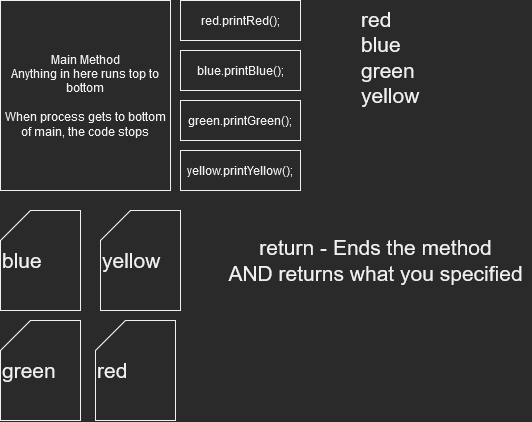

The diagram above was exported from draw.io. Its source (the exported page's mxGraphModel, read from the mxfile embedded in the PNG):
<mxGraphModel dx="981" dy="538" grid="1" gridSize="10" guides="1" tooltips="1" connect="1" arrows="1" fold="1" page="1" pageScale="1" pageWidth="827" pageHeight="1169" math="0" shadow="0">
  <root>
    <mxCell id="0" />
    <mxCell id="1" parent="0" />
    <mxCell id="yVIdeEwOlfnp425AhWn0-1" value="&lt;div&gt;Main Method&lt;/div&gt;&lt;div&gt;Anything in here runs top to bottom&lt;/div&gt;&lt;div&gt;&lt;br&gt;&lt;/div&gt;&lt;div&gt;When process gets to bottom of main, the code stops&lt;br&gt;&lt;/div&gt;" style="rounded=0;whiteSpace=wrap;html=1;" vertex="1" parent="1">
      <mxGeometry x="20" y="20" width="170" height="190" as="geometry" />
    </mxCell>
    <mxCell id="yVIdeEwOlfnp425AhWn0-2" value="red.printRed();" style="rounded=0;whiteSpace=wrap;html=1;" vertex="1" parent="1">
      <mxGeometry x="200" y="20" width="120" height="40" as="geometry" />
    </mxCell>
    <mxCell id="yVIdeEwOlfnp425AhWn0-3" value="blue.printBlue();" style="rounded=0;whiteSpace=wrap;html=1;" vertex="1" parent="1">
      <mxGeometry x="200" y="70" width="120" height="40" as="geometry" />
    </mxCell>
    <mxCell id="yVIdeEwOlfnp425AhWn0-4" value="green.printGreen();" style="rounded=0;whiteSpace=wrap;html=1;" vertex="1" parent="1">
      <mxGeometry x="200" y="120" width="120" height="40" as="geometry" />
    </mxCell>
    <mxCell id="yVIdeEwOlfnp425AhWn0-5" value="yellow.printYellow();" style="rounded=0;whiteSpace=wrap;html=1;" vertex="1" parent="1">
      <mxGeometry x="200" y="170" width="120" height="40" as="geometry" />
    </mxCell>
    <mxCell id="yVIdeEwOlfnp425AhWn0-6" value="&lt;div style=&quot;font-size: 21px;&quot;&gt;red&lt;/div&gt;&lt;div style=&quot;font-size: 21px;&quot;&gt;blue&lt;/div&gt;&lt;div style=&quot;font-size: 21px;&quot;&gt;green&lt;/div&gt;&lt;div style=&quot;font-size: 21px;&quot;&gt;yellow&lt;br style=&quot;font-size: 21px;&quot;&gt;&lt;/div&gt;" style="text;html=1;align=left;verticalAlign=top;resizable=0;points=[];autosize=1;strokeColor=none;fillColor=none;fontSize=21;" vertex="1" parent="1">
      <mxGeometry x="379" y="20" width="70" height="110" as="geometry" />
    </mxCell>
    <mxCell id="yVIdeEwOlfnp425AhWn0-7" value="blue" style="shape=card;whiteSpace=wrap;html=1;fontSize=21;align=left;verticalAlign=middle;" vertex="1" parent="1">
      <mxGeometry x="20" y="230" width="80" height="100" as="geometry" />
    </mxCell>
    <mxCell id="yVIdeEwOlfnp425AhWn0-8" value="red" style="shape=card;whiteSpace=wrap;html=1;fontSize=21;align=left;verticalAlign=middle;" vertex="1" parent="1">
      <mxGeometry x="115" y="340" width="80" height="100" as="geometry" />
    </mxCell>
    <mxCell id="yVIdeEwOlfnp425AhWn0-9" value="green" style="shape=card;whiteSpace=wrap;html=1;fontSize=21;align=left;verticalAlign=middle;" vertex="1" parent="1">
      <mxGeometry x="20" y="340" width="80" height="100" as="geometry" />
    </mxCell>
    <mxCell id="yVIdeEwOlfnp425AhWn0-10" value="yellow" style="shape=card;whiteSpace=wrap;html=1;fontSize=21;align=left;verticalAlign=middle;" vertex="1" parent="1">
      <mxGeometry x="120" y="230" width="80" height="100" as="geometry" />
    </mxCell>
    <mxCell id="yVIdeEwOlfnp425AhWn0-11" value="&lt;div&gt;return - Ends the method&lt;/div&gt;&lt;div&gt;AND returns what you specified&lt;br&gt;&lt;/div&gt;" style="text;html=1;align=center;verticalAlign=middle;resizable=0;points=[];autosize=1;strokeColor=none;fillColor=none;fontSize=21;" vertex="1" parent="1">
      <mxGeometry x="240" y="250" width="310" height="60" as="geometry" />
    </mxCell>
  </root>
</mxGraphModel>